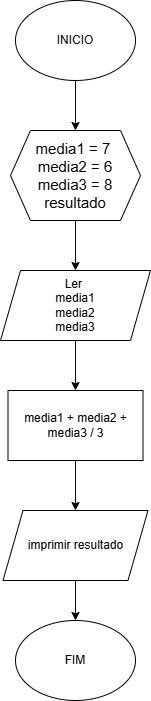

The diagram above was exported from draw.io. Its source (the exported page's mxGraphModel, read from the mxfile embedded in the PNG):
<mxGraphModel dx="794" dy="724" grid="1" gridSize="10" guides="1" tooltips="1" connect="1" arrows="1" fold="1" page="1" pageScale="1" pageWidth="827" pageHeight="1169" math="0" shadow="0">
  <root>
    <mxCell id="0" />
    <mxCell id="1" parent="0" />
    <mxCell id="c8x747DJYEwmSYS9mqww-1" value="INICIO" style="ellipse;whiteSpace=wrap;html=1;" vertex="1" parent="1">
      <mxGeometry x="360" y="50" width="120" height="80" as="geometry" />
    </mxCell>
    <mxCell id="c8x747DJYEwmSYS9mqww-2" value="&lt;font style=&quot;font-size: 15px;&quot;&gt;media1 = 7&amp;nbsp;&lt;/font&gt;&lt;div style=&quot;font-size: 15px;&quot;&gt;&lt;font style=&quot;font-size: 15px;&quot;&gt;media2 = 6&lt;/font&gt;&lt;/div&gt;&lt;div style=&quot;font-size: 15px;&quot;&gt;&lt;font style=&quot;font-size: 15px;&quot;&gt;media3 = 8&lt;/font&gt;&lt;/div&gt;&lt;div style=&quot;font-size: 15px;&quot;&gt;&lt;font style=&quot;font-size: 15px;&quot;&gt;resultado&lt;/font&gt;&lt;/div&gt;" style="shape=hexagon;perimeter=hexagonPerimeter2;whiteSpace=wrap;html=1;fixedSize=1;" vertex="1" parent="1">
      <mxGeometry x="355" y="180" width="130" height="90" as="geometry" />
    </mxCell>
    <mxCell id="c8x747DJYEwmSYS9mqww-3" value="Ler&amp;nbsp;&lt;div&gt;media1&lt;/div&gt;&lt;div&gt;media2&lt;/div&gt;&lt;div&gt;media3&lt;/div&gt;" style="shape=parallelogram;perimeter=parallelogramPerimeter;whiteSpace=wrap;html=1;fixedSize=1;" vertex="1" parent="1">
      <mxGeometry x="345" y="320" width="150" height="70" as="geometry" />
    </mxCell>
    <mxCell id="c8x747DJYEwmSYS9mqww-4" value="media1 + media2 + media3 / 3" style="rounded=0;whiteSpace=wrap;html=1;" vertex="1" parent="1">
      <mxGeometry x="352.5" y="440" width="135" height="70" as="geometry" />
    </mxCell>
    <mxCell id="c8x747DJYEwmSYS9mqww-5" value="imprimir resultado" style="shape=parallelogram;perimeter=parallelogramPerimeter;whiteSpace=wrap;html=1;fixedSize=1;" vertex="1" parent="1">
      <mxGeometry x="347.5" y="560" width="145" height="70" as="geometry" />
    </mxCell>
    <mxCell id="c8x747DJYEwmSYS9mqww-6" value="FIM" style="ellipse;whiteSpace=wrap;html=1;" vertex="1" parent="1">
      <mxGeometry x="360" y="670" width="120" height="80" as="geometry" />
    </mxCell>
    <mxCell id="c8x747DJYEwmSYS9mqww-7" value="" style="endArrow=classic;html=1;rounded=0;exitX=0.5;exitY=1;exitDx=0;exitDy=0;entryX=0.5;entryY=0;entryDx=0;entryDy=0;" edge="1" parent="1" source="c8x747DJYEwmSYS9mqww-1" target="c8x747DJYEwmSYS9mqww-2">
      <mxGeometry width="50" height="50" relative="1" as="geometry">
        <mxPoint x="380" y="290" as="sourcePoint" />
        <mxPoint x="430" y="240" as="targetPoint" />
      </mxGeometry>
    </mxCell>
    <mxCell id="c8x747DJYEwmSYS9mqww-8" value="" style="endArrow=classic;html=1;rounded=0;exitX=0.5;exitY=1;exitDx=0;exitDy=0;entryX=0.5;entryY=0;entryDx=0;entryDy=0;" edge="1" parent="1" source="c8x747DJYEwmSYS9mqww-2" target="c8x747DJYEwmSYS9mqww-3">
      <mxGeometry width="50" height="50" relative="1" as="geometry">
        <mxPoint x="380" y="290" as="sourcePoint" />
        <mxPoint x="430" y="240" as="targetPoint" />
      </mxGeometry>
    </mxCell>
    <mxCell id="c8x747DJYEwmSYS9mqww-9" value="" style="endArrow=classic;html=1;rounded=0;exitX=0.5;exitY=1;exitDx=0;exitDy=0;entryX=0.5;entryY=0;entryDx=0;entryDy=0;" edge="1" parent="1" source="c8x747DJYEwmSYS9mqww-3" target="c8x747DJYEwmSYS9mqww-4">
      <mxGeometry width="50" height="50" relative="1" as="geometry">
        <mxPoint x="380" y="290" as="sourcePoint" />
        <mxPoint x="430" y="240" as="targetPoint" />
      </mxGeometry>
    </mxCell>
    <mxCell id="c8x747DJYEwmSYS9mqww-10" value="" style="endArrow=classic;html=1;rounded=0;exitX=0.5;exitY=1;exitDx=0;exitDy=0;entryX=0.5;entryY=0;entryDx=0;entryDy=0;" edge="1" parent="1" source="c8x747DJYEwmSYS9mqww-4" target="c8x747DJYEwmSYS9mqww-5">
      <mxGeometry width="50" height="50" relative="1" as="geometry">
        <mxPoint x="380" y="390" as="sourcePoint" />
        <mxPoint x="430" y="340" as="targetPoint" />
      </mxGeometry>
    </mxCell>
    <mxCell id="c8x747DJYEwmSYS9mqww-11" value="" style="endArrow=classic;html=1;rounded=0;exitX=0.5;exitY=1;exitDx=0;exitDy=0;entryX=0.5;entryY=0;entryDx=0;entryDy=0;" edge="1" parent="1" source="c8x747DJYEwmSYS9mqww-5" target="c8x747DJYEwmSYS9mqww-6">
      <mxGeometry width="50" height="50" relative="1" as="geometry">
        <mxPoint x="380" y="690" as="sourcePoint" />
        <mxPoint x="430" y="640" as="targetPoint" />
      </mxGeometry>
    </mxCell>
  </root>
</mxGraphModel>